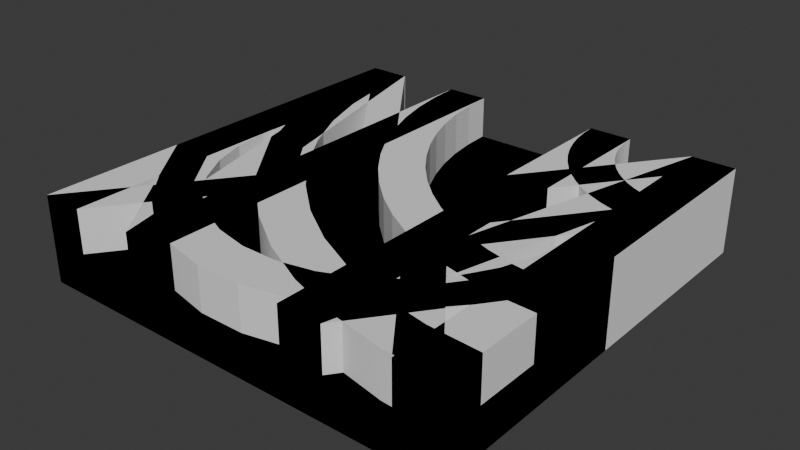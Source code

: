 # Source: TrackBlocks.blend  (saved by Blender 4.1.24; exported with 4.5.12 LTS)
import bpy
from mathutils import Matrix  # noqa: F401  (used for matrix-valued properties, if any)

bpy.ops.wm.read_factory_settings(use_empty=True)
scene = bpy.context.scene
scene.name = 'Scene'

# ---- collections
col_collection = bpy.data.collections.new('Collection'); scene.collection.children.link(col_collection)

# ---- node groups
ng_smooth_by_angle = bpy.data.node_groups.new('Smooth by Angle', 'GeometryNodeTree')
_s = ng_smooth_by_angle.interface.new_socket(name='Mesh', in_out='OUTPUT', socket_type='NodeSocketGeometry')
_s = ng_smooth_by_angle.interface.new_socket(name='Mesh', in_out='INPUT', socket_type='NodeSocketGeometry')
_s = ng_smooth_by_angle.interface.new_socket(name='Angle', in_out='INPUT', socket_type='NodeSocketFloat')
_s.subtype = 'ANGLE'
_s.default_value = 0.5236
_s.min_value = 0.0
_s.max_value = 3.142
_s.description = 'Maximum face angle for smooth edges'
_s = ng_smooth_by_angle.interface.new_socket(name='Ignore Sharpness', in_out='INPUT', socket_type='NodeSocketBool')
_s.force_non_field = True
ng_smooth_by_angle.is_modifier = True
_N = ng_smooth_by_angle.nodes; _L = ng_smooth_by_angle.links
n0 = _N.new('GeometryNodeSetShadeSmooth'); n0.name = 'Set Shade Smooth'; n0.location = (120, -80)
n0.domain = 'EDGE'
n1 = _N.new('GeometryNodeSetShadeSmooth'); n1.name = 'Set Shade Smooth.001'; n1.location = (300, -80)
n2 = _N.new('NodeGroupOutput'); n2.name = 'Group Output'; n2.location = (480, -80)
n3 = _N.new('GeometryNodeInputMeshEdgeAngle'); n3.name = 'Edge Angle'; n3.location = (-440, -240)
n4 = _N.new('NodeGroupInput'); n4.name = 'Group Input'; n4.location = (-80, -80)
n5 = _N.new('GeometryNodeInputEdgeSmooth'); n5.name = 'Is Edge Smooth'; n5.location = (-260, -120)
n6 = _N.new('GeometryNodeInputShadeSmooth'); n6.name = 'Is Shade Smooth'; n6.location = (-440, -397)
n7 = _N.new('FunctionNodeCompare'); n7.name = 'Compare'; n7.location = (-260, -260)
n7.operation = 'LESS_EQUAL'
n7.inputs[6].default_value = (0.0, 0.0, 0.0, 0.0)
n7.inputs[7].default_value = (0.0, 0.0, 0.0, 0.0)
n8 = _N.new('FunctionNodeBooleanMath'); n8.name = 'Boolean Math.001'; n8.location = (-80, -260)
n9 = _N.new('NodeGroupInput'); n9.name = 'Group Input.001'; n9.location = (-440, -329)
n10 = _N.new('NodeGroupInput'); n10.name = 'Group Input.002'; n10.location = (-259, -189)
n11 = _N.new('FunctionNodeBooleanMath'); n11.name = 'Boolean Math'; n11.location = (-80, -149)
n11.operation = 'OR'
n12 = _N.new('FunctionNodeBooleanMath'); n12.name = 'Boolean Math.002'; n12.location = (-260, -380)
n12.operation = 'OR'
n13 = _N.new('NodeGroupInput'); n13.name = 'Group Input.003'; n13.location = (-440, -460)
_L.new(n3.outputs[0], n7.inputs[0])
_L.new(n1.outputs[0], n2.inputs[0])
_L.new(n9.outputs[1], n7.inputs[1])
_L.new(n7.outputs[0], n8.inputs[0])
_L.new(n4.outputs[0], n0.inputs[0])
_L.new(n0.outputs[0], n1.inputs[0])
_L.new(n8.outputs[0], n0.inputs[2])
_L.new(n10.outputs[2], n11.inputs[1])
_L.new(n5.outputs[0], n11.inputs[0])
_L.new(n11.outputs[0], n0.inputs[1])
_L.new(n13.outputs[2], n12.inputs[1])
_L.new(n6.outputs[0], n12.inputs[0])
_L.new(n12.outputs[0], n8.inputs[1])
n2.is_active_output = True

# ---- world
world_world = bpy.data.worlds.new('World'); scene.world = world_world
world_world.use_nodes = True; world_world.node_tree.nodes.clear()
_N = world_world.node_tree.nodes; _L = world_world.node_tree.links
n0 = _N.new('ShaderNodeOutputWorld'); n0.name = 'World Output'; n0.location = (300, 300)
n1 = _N.new('ShaderNodeBackground'); n1.name = 'Background'; n1.location = (10, 300)
n1.inputs[0].default_value = (0.05088, 0.05088, 0.05088, 1.0)
_L.new(n1.outputs[0], n0.inputs[0])
n0.is_active_output = True
world_world.color = (0.05088, 0.05088, 0.05088)
world_world.use_sun_shadow = False
world_world.sun_shadow_jitter_overblur = 0.0

# ---- meshes
me_cube_001 = bpy.data.meshes.new('Cube.001')
me_cube_001.from_pydata([(1.0, -0.8, 0.1), (1.0, 0.8, -0.1), (1.0, -1.0, -0.1), (0.7389, -0.9829, -0.1), (0.9739, 0.8017, 0.1), (0.7651, -0.7846, 0.1), (0.4824, -0.9319, -0.1), (0.9482, 0.8068, 0.1), (0.5341, -0.7387, 0.1), (1.0, 1.0, -0.1), (0.9235, 0.8152, 0.1), (0.2346, -0.8478, -0.1), (0.3112, -0.663, 0.1), (0.9, 0.8268, 0.1), (-3.204e-07, -0.7321, -0.1), (0.1, -0.5588, 0.1), (-0.2175, -0.5867, -0.1), (0.8782, 0.8413, 0.1), (-0.09577, -0.428, 0.1), (-0.4142, -0.4142, -0.1), (0.8586, 0.8586, 0.1), (-0.2728, -0.2728, 0.1), (-0.2728, -0.2728, -0.1), (0.8413, 0.8782, 0.1), (-0.5867, -0.2175, -0.1), (-0.428, -0.09577, 0.1), (0.8268, 0.9, 0.1), (-0.7321, -5.96e-08, -0.1), (-0.5588, 0.1, 0.1), (-0.8478, 0.2346, -0.1), (0.8152, 0.9235, 0.1), (-0.663, 0.3112, 0.1), (-0.9319, 0.4824, -0.1), (0.8068, 0.9482, 0.1), (-0.7387, 0.5341, 0.1), (-0.9829, 0.7389, -0.1), (0.8017, 0.9739, 0.1), (-0.7846, 0.7651, 0.1), (-1.0, 1.0, -0.1), (0.8, 1.0, 0.1), (-0.8, 1.0, 0.1), (1.0, 0.8, 0.1), (0.8, 1.0, -0.1), (1.0, -1.0, 0.3), (1.0, -0.8, 0.3), (0.4824, -0.9319, 0.3), (0.2346, -0.8478, 0.3), (0.5341, -0.7387, 0.3), (0.7651, -0.7846, 0.3), (0.9739, 0.8017, 0.3), (0.9482, 0.8068, 0.3), (0.9235, 0.8152, 0.3), (0.3112, -0.663, 0.3), (1.0, 0.8, 0.3), (1.0, 1.0, 0.3), (0.1, -0.5588, 0.3), (0.9, 0.8268, 0.3), (-0.09577, -0.428, 0.3), (0.8782, 0.8413, 0.3), (0.8586, 0.8586, 0.3), (-0.2728, -0.2728, 0.3), (-0.428, -0.09577, 0.3), (0.8413, 0.8782, 0.3), (0.8268, 0.9, 0.3), (0.8152, 0.9235, 0.3), (-0.5588, 0.1, 0.3), (-0.663, 0.3112, 0.3), (-0.7387, 0.5341, 0.3), (0.8068, 0.9482, 0.3), (0.8017, 0.9739, 0.3), (-0.7846, 0.7651, 0.3), (-1.0, 1.0, 0.3), (-0.8, 1.0, 0.3), (-0.9829, 0.7389, 0.3), (0.8, 1.0, 0.3), (0.7389, -0.9829, 0.3), (-3.204e-07, -0.7321, 0.3), (-0.2175, -0.5867, 0.3), (-0.4142, -0.4142, 0.3), (-0.5867, -0.2175, 0.3), (-0.7321, -5.96e-08, 0.3), (-0.8478, 0.2346, 0.3), (-0.9319, 0.4824, 0.3)], [], [(35, 73, 71, 38), (0, 44, 43, 2, 1, 9, 54, 53, 41), (11, 6, 45, 46), (39, 74, 54, 9, 42, 38, 71, 72, 40), (42, 9, 1), (3, 6, 1), (11, 14, 1), (14, 16, 1), (11, 1, 6), (16, 19, 22, 1), (24, 42, 22, 19), (24, 27, 42), (1, 22, 42), (27, 29, 42), (29, 32, 42), (32, 35, 42), (35, 38, 42), (23, 26, 28), (12, 8, 7), (8, 5, 4), (5, 0, 41), (5, 41, 4), (15, 12, 10), (8, 4, 7), (21, 18, 17), (18, 15, 13), (28, 25, 23), (25, 21, 20), (34, 31, 30), (31, 28, 26), (40, 37, 36), (37, 34, 33), (36, 39, 40), (33, 36, 37), (25, 20, 23), (21, 17, 20), (18, 13, 17), (15, 10, 13), (12, 7, 10), (30, 33, 34), (26, 30, 31), (36, 33, 68, 69), (17, 13, 56, 58), (7, 4, 49, 50), (34, 37, 70, 67), (15, 18, 57, 55), (4, 41, 53, 49), (30, 26, 63, 64), (5, 8, 47, 48), (19, 78, 79, 24), (32, 82, 73, 35), (3, 75, 45, 6), (11, 46, 76, 14), (16, 77, 78, 19), (14, 76, 77, 16), (24, 79, 80, 27), (27, 80, 81, 29), (29, 81, 82, 32), (2, 3, 1), (3, 2, 43, 75), (13, 10, 51, 56), (0, 5, 48, 44), (23, 20, 59, 62), (33, 30, 64, 68), (12, 15, 55, 52), (21, 25, 61, 60), (31, 34, 67, 66), (37, 40, 72, 70), (69, 54, 74), (69, 68, 54), (68, 64, 54), (64, 63, 54), (63, 62, 54), (62, 59, 54), (59, 58, 54), (58, 56, 54), (56, 51, 54), (51, 50, 54), (50, 49, 54), (53, 54, 49), (70, 73, 82, 67), (67, 82, 81, 66), (66, 81, 80, 65), (72, 71, 73, 70), (44, 48, 75, 43), (47, 45, 75, 48), (45, 47, 52, 46), (55, 76, 46, 52), (57, 77, 76, 55), (60, 78, 77, 57), (61, 79, 78, 60), (65, 80, 79, 61), (25, 28, 65, 61), (26, 23, 62, 63), (20, 17, 58, 59), (10, 7, 50, 51), (39, 36, 69, 74), (28, 31, 66, 65), (18, 21, 60, 57), (8, 12, 52, 47)])
me_cube_001.polygons.foreach_set('use_smooth', [True] * 100)
_uv = me_cube_001.uv_layers.new(name='UVMap')
_uv.uv.foreach_set('vector', [0.0, 0.0, 0.0, 0.0, 0.625, 0.75, 0.375, 0.75, 0.0, 0.0, 0.0, 0.0, 0.625, 0.75, 0.375, 0.75, 0.0, 0.0, 0.0, 0.0, 0.0, 0.0, 0.0, 0.0, 0.0, 0.0, 0.0, 0.0, 0.0, 0.0, 0.0, 0.0, 0.0, 0.0, 0.0, 0.0, 0.0, 0.0, 0.0, 0.0, 0.0, 0.0, 0.0, 0.0, 0.375, 0.75, 0.625, 0.75, 0.625, 0.75, 0.625, 0.75, 0.0, 0.0, 0.0, 0.0, 0.0, 0.0, 0.0, 0.0, 0.0, 0.0, 0.0, 0.0, 0.0, 0.0, 0.0, 0.0, 0.0, 0.0, 0.0, 0.0, 0.0, 0.0, 0.0, 0.0, 0.0, 0.0, 0.0, 0.0, 0.0, 0.0, 0.0, 0.0, 0.0, 0.0, 0.0, 0.0, 0.0, 0.0, 0.0, 0.0, 0.0, 0.0, 0.0, 0.0, 0.0, 0.0, 0.0, 0.0, 0.0, 0.0, 0.0, 0.0, 0.0, 0.0, 0.0, 0.0, 0.0, 0.0, 0.0, 0.0, 0.0, 0.0, 0.0, 0.0, 0.0, 0.0, 0.0, 0.0, 0.0, 0.0, 0.0, 0.0, 0.0, 0.0, 0.0, 0.0, 0.0, 0.0, 0.375, 0.75, 0.0, 0.0, 0.0, 0.0, 0.0, 0.0, 0.0, 0.0, 0.0, 0.0, 0.0, 0.0, 0.0, 0.0, 0.0, 0.0, 0.0, 0.0, 0.0, 0.0, 0.0, 0.0, 0.0, 0.0, 0.0, 0.0, 0.0, 0.0, 0.0, 0.0, 0.0, 0.0, 0.0, 0.0, 0.0, 0.0, 0.0, 0.0, 0.0, 0.0, 0.0, 0.0, 0.0, 0.0, 0.0, 0.0, 0.0, 0.0, 0.0, 0.0, 0.0, 0.0, 0.0, 0.0, 0.0, 0.0, 0.0, 0.0, 0.0, 0.0, 0.0, 0.0, 0.0, 0.0, 0.0, 0.0, 0.0, 0.0, 0.0, 0.0, 0.0, 0.0, 0.0, 0.0, 0.0, 0.0, 0.0, 0.0, 0.0, 0.0, 0.625, 0.75, 0.0, 0.0, 0.0, 0.0, 0.0, 0.0, 0.0, 0.0, 0.0, 0.0, 0.0, 0.0, 0.0, 0.0, 0.625, 0.75, 0.0, 0.0, 0.0, 0.0, 0.0, 0.0, 0.0, 0.0, 0.0, 0.0, 0.0, 0.0, 0.0, 0.0, 0.0, 0.0, 0.0, 0.0, 0.0, 0.0, 0.0, 0.0, 0.0, 0.0, 0.0, 0.0, 0.0, 0.0, 0.0, 0.0, 0.0, 0.0, 0.0, 0.0, 0.0, 0.0, 0.0, 0.0, 0.0, 0.0, 0.0, 0.0, 0.0, 0.0, 0.0, 0.0, 0.0, 0.0, 0.0, 0.0, 0.0, 0.0, 0.0, 0.0, 0.0, 0.0, 0.0, 0.0, 0.0, 0.0, 0.0, 0.0, 0.0, 0.0, 0.0, 0.0, 0.0, 0.0, 0.0, 0.0, 0.0, 0.0, 0.0, 0.0, 0.0, 0.0, 0.0, 0.0, 0.0, 0.0, 0.0, 0.0, 0.0, 0.0, 0.0, 0.0, 0.0, 0.0, 0.0, 0.0, 0.0, 0.0, 0.0, 0.0, 0.0, 0.0, 0.0, 0.0, 0.0, 0.0, 0.0, 0.0, 0.0, 0.0, 0.0, 0.0, 0.0, 0.0, 0.0, 0.0, 0.0, 0.0, 0.0, 0.0, 0.0, 0.0, 0.0, 0.0, 0.0, 0.0, 0.0, 0.0, 0.0, 0.0, 0.0, 0.0, 0.0, 0.0, 0.0, 0.0, 0.0, 0.0, 0.0, 0.0, 0.0, 0.0, 0.0, 0.0, 0.0, 0.0, 0.0, 0.0, 0.0, 0.0, 0.0, 0.0, 0.0, 0.0, 0.0, 0.0, 0.0, 0.0, 0.0, 0.0, 0.0, 0.0, 0.0, 0.0, 0.0, 0.0, 0.0, 0.0, 0.0, 0.0, 0.0, 0.0, 0.0, 0.0, 0.0, 0.0, 0.0, 0.0, 0.0, 0.0, 0.0, 0.0, 0.0, 0.0, 0.0, 0.0, 0.0, 0.0, 0.0, 0.0, 0.375, 0.75, 0.0, 0.0, 0.0, 0.0, 0.0, 0.0, 0.375, 0.75, 0.625, 0.75, 0.0, 0.0, 0.0, 0.0, 0.0, 0.0, 0.0, 0.0, 0.0, 0.0, 0.0, 0.0, 0.0, 0.0, 0.0, 0.0, 0.0, 0.0, 0.0, 0.0, 0.0, 0.0, 0.0, 0.0, 0.0, 0.0, 0.0, 0.0, 0.0, 0.0, 0.0, 0.0, 0.0, 0.0, 0.0, 0.0, 0.0, 0.0, 0.0, 0.0, 0.0, 0.0, 0.0, 0.0, 0.0, 0.0, 0.0, 0.0, 0.0, 0.0, 0.0, 0.0, 0.0, 0.0, 0.0, 0.0, 0.0, 0.0, 0.0, 0.0, 0.625, 0.75, 0.625, 0.75, 0.0, 0.0, 0.0, 0.0, 0.0, 0.0, 0.0, 0.0, 0.0, 0.0, 0.0, 0.0, 0.0, 0.0, 0.0, 0.0, 0.0, 0.0, 0.0, 0.0, 0.0, 0.0, 0.0, 0.0, 0.0, 0.0, 0.0, 0.0, 0.0, 0.0, 0.0, 0.0, 0.0, 0.0, 0.0, 0.0, 0.0, 0.0, 0.0, 0.0, 0.0, 0.0, 0.0, 0.0, 0.0, 0.0, 0.0, 0.0, 0.0, 0.0, 0.0, 0.0, 0.0, 0.0, 0.0, 0.0, 0.0, 0.0, 0.0, 0.0, 0.0, 0.0, 0.0, 0.0, 0.0, 0.0, 0.0, 0.0, 0.0, 0.0, 0.0, 0.0, 0.0, 0.0, 0.0, 0.0, 0.0, 0.0, 0.0, 0.0, 0.0, 0.0, 0.0, 0.0, 0.0, 0.0, 0.0, 0.0, 0.0, 0.0, 0.0, 0.0, 0.0, 0.0, 0.0, 0.0, 0.0, 0.0, 0.625, 0.75, 0.625, 0.75, 0.0, 0.0, 0.0, 0.0, 0.0, 0.0, 0.0, 0.0, 0.0, 0.0, 0.625, 0.75, 0.0, 0.0, 0.0, 0.0, 0.0, 0.0, 0.0, 0.0, 0.0, 0.0, 0.0, 0.0, 0.0, 0.0, 0.0, 0.0, 0.0, 0.0, 0.0, 0.0, 0.0, 0.0, 0.0, 0.0, 0.0, 0.0, 0.0, 0.0, 0.0, 0.0, 0.0, 0.0, 0.0, 0.0, 0.0, 0.0, 0.0, 0.0, 0.0, 0.0, 0.0, 0.0, 0.0, 0.0, 0.0, 0.0, 0.0, 0.0, 0.0, 0.0, 0.0, 0.0, 0.0, 0.0, 0.0, 0.0, 0.0, 0.0, 0.0, 0.0, 0.0, 0.0, 0.0, 0.0, 0.0, 0.0, 0.0, 0.0, 0.0, 0.0, 0.0, 0.0, 0.0, 0.0, 0.0, 0.0, 0.0, 0.0, 0.0, 0.0, 0.0, 0.0, 0.0, 0.0, 0.0, 0.0, 0.0, 0.0, 0.0, 0.0, 0.0, 0.0, 0.0, 0.0, 0.0, 0.0, 0.0, 0.0, 0.0, 0.0, 0.0, 0.0, 0.0, 0.0, 0.0, 0.0, 0.0, 0.0, 0.0, 0.0, 0.0, 0.0, 0.0, 0.0, 0.0, 0.0, 0.0, 0.0, 0.0, 0.0])
me_cube_001.update()
me_cube = bpy.data.meshes.new('Cube')
me_cube.from_pydata([(1.0, 1.0, 0.0), (1.0, -1.0, 0.0), (-1.0, 1.0, 0.0), (-1.0, -1.0, 0.0), (0.8, -1.0, 0.2), (0.8, 1.0, 0.2), (-0.802, -1.0, 0.2), (-0.802, 1.0, 0.2), (1.0, 1.0, 0.4), (1.0, -1.0, 0.4), (-0.802, -1.0, 0.4), (-1.0, -1.0, 0.4), (0.8, 1.0, 0.4), (-1.0, 1.0, 0.4), (0.8, -1.0, 0.4), (-0.802, 1.0, 0.4)], [], [(3, 11, 13, 2), (2, 0, 1, 3), (1, 9, 14, 4, 6, 10, 11, 3), (5, 4, 14, 12), (5, 7, 6, 4), (5, 12, 8, 0, 2, 13, 15, 7), (15, 13, 11, 10), (8, 12, 14, 9), (6, 7, 15, 10), (0, 8, 9, 1)])
_uv = me_cube.uv_layers.new(name='UVMap')
_uv.uv.foreach_set('vector', [0.375, 0.5, 0.625, 0.5, 0.625, 0.75, 0.375, 0.75, 0.125, 0.5, 0.375, 0.5, 0.375, 0.75, 0.125, 0.75, 0.375, 0.0, 0.625, 0.0, 0.625, 0.025, 0.625, 0.025, 0.625, 0.2253, 0.625, 0.2253, 0.625, 0.25, 0.375, 0.25, 0.65, 0.5, 0.65, 0.75, 0.65, 0.75, 0.65, 0.5, 0.65, 0.5, 0.8503, 0.5, 0.8503, 0.75, 0.65, 0.75, 0.625, 0.475, 0.625, 0.475, 0.625, 0.5, 0.375, 0.5, 0.375, 0.25, 0.625, 0.25, 0.625, 0.2747, 0.625, 0.2747, 0.8503, 0.5, 0.875, 0.5, 0.875, 0.75, 0.8503, 0.75, 0.625, 0.5, 0.65, 0.5, 0.65, 0.75, 0.625, 0.75, 0.8503, 0.75, 0.8503, 0.5, 0.8503, 0.5, 0.8503, 0.75, 0.375, 0.75, 0.625, 0.75, 0.625, 1.0, 0.375, 1.0])
me_cube.use_mirror_vertex_groups = False
me_cube.update()
me_cylinder_001 = bpy.data.meshes.new('Cylinder.001')
me_cylinder_001.from_pydata([(0.0, 1.0, 0.0), (0.0, 0.8, 0.2), (0.0, 1.0, 0.4), (0.0, 0.8, 0.4), (0.2079, 0.9781, 0.0), (0.1663, 0.7825, 0.2), (0.2079, 0.9781, 0.4), (0.1663, 0.7825, 0.4), (0.4067, 0.9135, 0.0), (0.3254, 0.7308, 0.2), (0.4067, 0.9135, 0.4), (0.3254, 0.7308, 0.4), (0.5878, 0.809, 0.0), (0.4702, 0.6472, 0.2), (0.5878, 0.809, 0.4), (0.4702, 0.6472, 0.4), (0.7431, 0.6691, 0.0), (0.5945, 0.5353, 0.2), (0.7431, 0.6691, 0.4), (0.5945, 0.5353, 0.4), (0.866, 0.5, 0.0), (0.6928, 0.4, 0.2), (0.866, 0.5, 0.4), (0.6928, 0.4, 0.4), (0.9511, 0.309, 0.0), (0.7608, 0.2472, 0.2), (0.9511, 0.309, 0.4), (0.7608, 0.2472, 0.4), (0.9945, 0.1045, 0.0), (0.7956, 0.08362, 0.2), (0.9945, 0.1045, 0.4), (0.7956, 0.08362, 0.4), (0.9945, -0.1045, 0.0), (0.7956, -0.08362, 0.2), (0.9945, -0.1045, 0.4), (0.7956, -0.08362, 0.4), (0.9511, -0.309, 0.0), (0.7608, -0.2472, 0.2), (0.9511, -0.309, 0.4), (0.7608, -0.2472, 0.4), (0.866, -0.5, 0.0), (0.6928, -0.4, 0.2), (0.866, -0.5, 0.4), (0.6928, -0.4, 0.4), (0.7431, -0.6691, 0.0), (0.5945, -0.5353, 0.2), (0.7431, -0.6691, 0.4), (0.5945, -0.5353, 0.4), (0.5878, -0.809, 0.0), (0.4702, -0.6472, 0.2), (0.5878, -0.809, 0.4), (0.4702, -0.6472, 0.4), (0.4067, -0.9135, 0.0), (0.3254, -0.7308, 0.2), (0.4067, -0.9135, 0.4), (0.3254, -0.7308, 0.4), (0.2079, -0.9781, 0.0), (0.1663, -0.7825, 0.2), (0.2079, -0.9781, 0.4), (0.1663, -0.7825, 0.4), (-8.941e-08, -1.0, 0.0), (-1.49e-08, -0.8, 0.2), (-8.941e-08, -1.0, 0.4), (-1.49e-08, -0.8, 0.4), (-1.0, 0.8, 0.0), (-1.0, 0.8, 0.2), (-1.0, 1.0, 0.0), (-1.0, 0.8, 0.4), (-1.0, 1.0, 0.4), (-1.0, -0.8, 0.0), (-1.0, 0.0, 0.0), (-1.0, 0.0, 0.2), (-1.0, -0.8, 0.2), (-1.0, -1.0, 0.0), (-1.0, -0.8, 0.4), (-1.0, -1.0, 0.4), (-0.1478, -0.1347, 0.2), (-0.08915, -0.179, 0.2), (0.05473, -0.1924, 0.2), (0.1205, -0.1596, 0.2), (0.17, -0.1053, 0.2), (0.17, 0.1053, 0.2), (-0.1478, 0.1347, 0.2), (-0.1865, 0.07225, 0.2), (-0.1865, -0.07225, 0.2), (-0.2, 5.589e-09, 0.2), (-0.01845, -0.1991, 0.2), (0.1966, -0.03675, 0.2), (0.1966, 0.03675, 0.2), (0.1205, 0.1596, 0.2), (0.05473, 0.1924, 0.2), (-0.01845, 0.1991, 0.2), (-0.08915, 0.179, 0.2), (-0.1865, -0.07225, 0.0), (-0.2, 5.589e-09, 0.0), (-0.1478, -0.1347, 0.0), (-0.08915, -0.179, 0.0), (-0.01845, -0.1991, 0.0), (0.05473, -0.1924, 0.0), (0.1205, -0.1596, 0.0), (0.17, -0.1053, 0.0), (0.1966, -0.03675, 0.0), (0.1966, 0.03675, 0.0), (0.17, 0.1053, 0.0), (0.1205, 0.1596, 0.0), (0.05473, 0.1924, 0.0), (-0.01845, 0.1991, 0.0), (-0.08915, 0.179, 0.0), (-0.1478, 0.1347, 0.0), (-0.1865, 0.07225, 0.0)], [], [(63, 74, 75, 62), (5, 9, 11, 7), (4, 6, 10, 8), (3, 7, 6, 2), (1, 5, 7, 3), (12, 14, 18, 16), (10, 14, 12, 8), (7, 11, 10, 6), (15, 19, 18, 14), (16, 18, 22, 20), (9, 13, 15, 11), (11, 15, 14, 10), (20, 22, 26, 24), (13, 17, 19, 15), (21, 25, 27, 23), (19, 23, 22, 18), (17, 21, 23, 19), (28, 30, 34, 32), (27, 31, 30, 26), (26, 30, 28, 24), (23, 27, 26, 22), (31, 35, 34, 30), (38, 42, 40, 36), (25, 29, 31, 27), (33, 37, 39, 35), (29, 33, 35, 31), (37, 41, 43, 39), (32, 34, 38, 36), (40, 42, 46, 44), (35, 39, 38, 34), (43, 47, 46, 42), (44, 46, 50, 48), (39, 43, 42, 38), (48, 50, 54, 52), (41, 45, 47, 43), (49, 53, 55, 51), (47, 51, 50, 46), (45, 49, 51, 47), (56, 58, 62, 60), (54, 58, 56, 52), (51, 55, 54, 50), (59, 63, 62, 58), (66, 64, 65, 67, 68), (53, 57, 59, 55), (55, 59, 58, 54), (57, 61, 63, 59), (72, 69, 73, 75, 74), (70, 71, 65, 64), (60, 62, 75, 73), (70, 69, 72, 71), (2, 68, 67, 3), (61, 72, 74, 63), (3, 67, 65, 1), (0, 66, 68, 2), (1, 65, 92), (83, 65, 71), (84, 85, 71), (76, 84, 72), (80, 45, 41), (13, 89, 17), (78, 86, 53), (78, 49, 79), (86, 61, 57), (79, 49, 45), (87, 80, 37), (88, 87, 33), (88, 29, 25), (81, 25, 21), (17, 81, 21), (91, 13, 9), (91, 9, 5), (92, 5, 1), (82, 65, 83), (83, 71, 85), (84, 71, 72), (76, 72, 77), (77, 61, 86), (86, 57, 53), (78, 53, 49), (79, 45, 80), (80, 41, 37), (87, 37, 33), (88, 33, 29), (88, 25, 81), (89, 81, 17), (90, 89, 13), (90, 13, 91), (91, 5, 92), (77, 72, 61), (92, 65, 82), (87, 101, 100, 80), (83, 109, 108, 82), (84, 93, 94, 85), (88, 102, 101, 87), (76, 95, 93, 84), (85, 94, 109, 83), (81, 103, 102, 88), (77, 96, 95, 76), (89, 104, 103, 81), (86, 97, 96, 77), (90, 105, 104, 89), (78, 98, 97, 86), (91, 106, 105, 90), (79, 99, 98, 78), (92, 107, 106, 91), (80, 100, 99, 79), (82, 108, 107, 92), (108, 109, 64), (108, 66, 0), (107, 108, 0), (106, 107, 4), (105, 106, 8), (104, 105, 12), (104, 16, 20), (103, 104, 20), (102, 103, 24), (0, 2, 6, 4), (101, 32, 36), (100, 36, 40), (100, 40, 44), (101, 24, 28), (48, 100, 44), (97, 52, 56), (96, 56, 60), (52, 99, 48), (95, 73, 69), (93, 69, 70), (109, 94, 70), (108, 64, 66), (107, 0, 4), (106, 4, 8), (105, 8, 12), (104, 12, 16), (103, 20, 24), (102, 24, 101), (101, 28, 32), (101, 36, 100), (99, 100, 48), (98, 99, 52), (98, 52, 97), (97, 56, 96), (73, 95, 60), (95, 69, 93), (93, 70, 94), (109, 70, 64), (60, 95, 96)])
_uv = me_cylinder_001.uv_layers.new(name='UVMap')
_uv.uv.foreach_set('vector', [0.25, 0.05, 5.205e-08, 0.05, 2.98e-08, -2.98e-08, 0.25, 7.947e-09, 0.9, 0.7916, 0.9, 0.8317, 0.85, 0.8317, 0.85, 0.7916, 0.7, 0.6318, 0.6, 0.6318, 0.6, 0.5825, 0.7, 0.5825, 0.25, 0.45, 0.2916, 0.4456, 0.302, 0.4945, 0.25, 0.5, 0.9, 0.7499, 0.9, 0.7916, 0.85, 0.7916, 0.85, 0.7499, 0.7, 0.5379, 0.6, 0.5379, 0.6, 0.5, 0.7, 0.5, 0.6, 0.5825, 0.6, 0.5379, 0.7, 0.5379, 0.7, 0.5825, 0.2916, 0.4456, 0.3313, 0.4327, 0.3517, 0.4784, 0.302, 0.4945, 0.3676, 0.4118, 0.3986, 0.3838, 0.4358, 0.4173, 0.3969, 0.4523, 0.8, 0.8346, 0.7, 0.8346, 0.7, 0.7923, 0.8, 0.7923, 0.9, 0.8317, 0.9, 0.8684, 0.85, 0.8684, 0.85, 0.8317, 0.3313, 0.4327, 0.3676, 0.4118, 0.3969, 0.4523, 0.3517, 0.4784, 0.8, 0.7923, 0.7, 0.7923, 0.7, 0.7445, 0.8, 0.7445, 0.9, 0.8684, 0.9, 0.9002, 0.85, 0.9002, 0.85, 0.8684, 0.95, 0.5338, 0.95, 0.572, 0.9, 0.572, 0.9, 0.5338, 0.3986, 0.3838, 0.4232, 0.35, 0.4665, 0.375, 0.4358, 0.4173, 0.95, 0.5, 0.95, 0.5338, 0.9, 0.5338, 0.9, 0.5, 0.8, 0.6934, 0.7, 0.6934, 0.7, 0.6412, 0.8, 0.6412, 0.4402, 0.3118, 0.4489, 0.2709, 0.4986, 0.2761, 0.4878, 0.3273, 0.7, 0.7445, 0.7, 0.6934, 0.8, 0.6934, 0.8, 0.7445, 0.4232, 0.35, 0.4402, 0.3118, 0.4878, 0.3273, 0.4665, 0.375, 0.4489, 0.2709, 0.4489, 0.2291, 0.4986, 0.2239, 0.4986, 0.2761, 0.7, 0.59, 0.7, 0.5423, 0.8, 0.5423, 0.8, 0.59, 0.95, 0.572, 0.95, 0.6129, 0.9, 0.6129, 0.9, 0.572, 0.95, 0.6547, 0.95, 0.6956, 0.9, 0.6956, 0.9, 0.6547, 0.95, 0.6129, 0.95, 0.6547, 0.9, 0.6547, 0.9, 0.6129, 0.95, 0.6956, 0.95, 0.7338, 0.9, 0.7338, 0.9, 0.6956, 0.8, 0.6412, 0.7, 0.6412, 0.7, 0.59, 0.8, 0.59, 0.8, 0.5423, 0.7, 0.5423, 0.7, 0.5, 0.8, 0.5, 0.4489, 0.2291, 0.4402, 0.1882, 0.4878, 0.1727, 0.4986, 0.2239, 0.4232, 0.15, 0.3986, 0.1162, 0.4358, 0.08272, 0.4665, 0.125, 0.6, 0.9336, 0.5, 0.9336, 0.5, 0.8956, 0.6, 0.8956, 0.4402, 0.1882, 0.4232, 0.15, 0.4665, 0.125, 0.4878, 0.1727, 0.6, 0.8956, 0.5, 0.8956, 0.5, 0.851, 0.6, 0.851, 0.95, 0.7338, 0.95, 0.7677, 0.9, 0.7677, 0.9, 0.7338, 0.85, 0.5318, 0.85, 0.5685, 0.8, 0.5685, 0.8, 0.5318, 0.3986, 0.1162, 0.3676, 0.0882, 0.3969, 0.04775, 0.4358, 0.08272, 0.85, 0.5, 0.85, 0.5318, 0.8, 0.5318, 0.8, 0.5, 0.6, 0.8017, 0.5, 0.8017, 0.5, 0.7499, 0.6, 0.7499, 0.5, 0.851, 0.5, 0.8017, 0.6, 0.8017, 0.6, 0.851, 0.3676, 0.0882, 0.3313, 0.06729, 0.3517, 0.02161, 0.3969, 0.04775, 0.2916, 0.05437, 0.25, 0.05, 0.25, 7.947e-09, 0.302, 0.005463, 0.5, 0.5, 0.5, 0.55, 0.45, 0.55, 0.4, 0.55, 0.4, 0.5, 0.85, 0.5685, 0.85, 0.6086, 0.8, 0.6086, 0.8, 0.5685, 0.3313, 0.06729, 0.2916, 0.05437, 0.302, 0.005463, 0.3517, 0.02161, 0.85, 0.6086, 0.85, 0.6503, 0.8, 0.6503, 0.8, 0.6086, 0.45, 0.95, 0.5, 0.95, 0.5, 1.0, 0.4, 1.0, 0.4, 0.95, 0.5, 0.75, 0.45, 0.75, 0.45, 0.55, 0.5, 0.55, 0.6, 0.7499, 0.5, 0.7499, 0.5, 0.5, 0.6, 0.5, 0.5, 0.75, 0.5, 0.95, 0.45, 0.95, 0.45, 0.75, 0.25, 0.5, -1.589e-08, 0.5, -8.343e-09, 0.45, 0.25, 0.45, 0.85, 0.6503, 0.85, 0.9002, 0.8, 0.9002, 0.8, 0.6503, 0.85, 0.7499, 0.85, 0.5, 0.9, 0.5, 0.9, 0.7499, 0.7, 0.6836, 0.7, 0.9336, 0.6, 0.9336, 0.6, 0.6836, 0.4, 0.6989, 0.4, 0.9489, 0.2895, 0.7435, 0.2361, 0.7922, 0.4, 0.9489, 0.2, 0.9489, 0.1639, 0.7922, 0.2, 0.7989, 0.2, 0.9489, 0.1326, 0.7728, 0.1639, 0.7922, 2.866e-09, 0.9489, 0.1474, 0.6139, 0.06617, 0.5503, 0.1, 0.5257, 0.3618, 0.5813, 0.2798, 0.6386, 0.3338, 0.5503, 0.1038, 0.6715, 0.1004, 0.7081, 0.01729, 0.6176, 0.1038, 0.6715, 0.0382, 0.5813, 0.1202, 0.6386, 0.1004, 0.7081, 2.174e-08, 0.6989, 0.004371, 0.6573, 0.1202, 0.6386, 0.0382, 0.5813, 0.06617, 0.5503, 0.1816, 0.6006, 0.1474, 0.6139, 0.1382, 0.5087, 0.2184, 0.6006, 0.1816, 0.6006, 0.1791, 0.5, 0.2184, 0.6006, 0.2209, 0.5, 0.2618, 0.5087, 0.2526, 0.6139, 0.2618, 0.5087, 0.3, 0.5257, 0.3338, 0.5503, 0.2526, 0.6139, 0.3, 0.5257, 0.2996, 0.7081, 0.3618, 0.5813, 0.3827, 0.6176, 0.2996, 0.7081, 0.3827, 0.6176, 0.3956, 0.6573, 0.2895, 0.7435, 0.3956, 0.6573, 0.4, 0.6989, 0.2674, 0.7728, 0.4, 0.9489, 0.2361, 0.7922, 0.2361, 0.7922, 0.2, 0.9489, 0.2, 0.7989, 0.1639, 0.7922, 0.2, 0.9489, 2.866e-09, 0.9489, 0.1326, 0.7728, 2.866e-09, 0.9489, 0.1105, 0.7435, 0.1105, 0.7435, 2.174e-08, 0.6989, 0.1004, 0.7081, 0.1004, 0.7081, 0.004371, 0.6573, 0.01729, 0.6176, 0.1038, 0.6715, 0.01729, 0.6176, 0.0382, 0.5813, 0.1202, 0.6386, 0.06617, 0.5503, 0.1474, 0.6139, 0.1474, 0.6139, 0.1, 0.5257, 0.1382, 0.5087, 0.1816, 0.6006, 0.1382, 0.5087, 0.1791, 0.5, 0.2184, 0.6006, 0.1791, 0.5, 0.2209, 0.5, 0.2184, 0.6006, 0.2618, 0.5087, 0.2526, 0.6139, 0.2798, 0.6386, 0.2526, 0.6139, 0.3338, 0.5503, 0.2962, 0.6715, 0.2798, 0.6386, 0.3618, 0.5813, 0.2962, 0.6715, 0.3618, 0.5813, 0.2996, 0.7081, 0.2996, 0.7081, 0.3956, 0.6573, 0.2895, 0.7435, 0.1105, 0.7435, 2.866e-09, 0.9489, 2.174e-08, 0.6989, 0.2895, 0.7435, 0.4, 0.9489, 0.2674, 0.7728, 0.9, 0.8658, 0.95, 0.8658, 0.95, 0.9001, 0.9, 0.9001, 0.7, 0.9381, 0.75, 0.9381, 0.75, 0.9693, 0.7, 0.9693, 0.7, 0.8658, 0.75, 0.8658, 0.75, 0.9019, 0.7, 0.9019, 0.9, 0.8291, 0.95, 0.8291, 0.95, 0.8658, 0.9, 0.8658, 0.7, 0.8346, 0.75, 0.8346, 0.75, 0.8658, 0.7, 0.8658, 0.7, 0.9019, 0.75, 0.9019, 0.75, 0.9381, 0.7, 0.9381, 0.9, 0.7948, 0.95, 0.7948, 0.95, 0.8291, 0.9, 0.8291, 0.75, 0.9396, 0.8, 0.9396, 0.8, 0.9684, 0.75, 0.9684, 0.9, 0.7677, 0.95, 0.7677, 0.95, 0.7948, 0.9, 0.7948, 0.75, 0.9045, 0.8, 0.9045, 0.8, 0.9396, 0.75, 0.9396, 0.95, 0.6005, 1.0, 0.6005, 1.0, 0.6338, 0.95, 0.6338, 0.75, 0.8679, 0.8, 0.8679, 0.8, 0.9045, 0.75, 0.9045, 0.95, 0.5638, 1.0, 0.5638, 1.0, 0.6005, 0.95, 0.6005, 0.75, 0.8346, 0.8, 0.8346, 0.8, 0.8679, 0.75, 0.8679, 0.95, 0.5288, 1.0, 0.5288, 1.0, 0.5638, 0.95, 0.5638, 0.9, 0.9001, 0.95, 0.9001, 0.95, 0.9273, 0.9, 0.9273, 0.95, 0.5, 1.0, 0.5, 1.0, 0.5288, 0.95, 0.5288, 0.8212, 0.3174, 0.8405, 0.2861, 0.9973, 0.45, 0.8212, 0.3174, 0.9973, 0.5, 0.7473, 0.5, 0.7918, 0.3395, 0.8212, 0.3174, 0.7473, 0.5, 0.7565, 0.3496, 0.7918, 0.3395, 0.6953, 0.4945, 0.7199, 0.3462, 0.7565, 0.3496, 0.6456, 0.4784, 0.687, 0.3298, 0.7199, 0.3462, 0.6003, 0.4523, 0.687, 0.3298, 0.5615, 0.4173, 0.5308, 0.375, 0.6622, 0.3026, 0.687, 0.3298, 0.5308, 0.375, 0.649, 0.2684, 0.6622, 0.3026, 0.5095, 0.3273, 0.7, 0.6836, 0.6, 0.6836, 0.6, 0.6318, 0.7, 0.6318, 0.649, 0.2316, 0.4986, 0.2239, 0.5095, 0.1727, 0.6622, 0.1974, 0.5095, 0.1727, 0.5308, 0.125, 0.6622, 0.1974, 0.5308, 0.125, 0.5615, 0.08272, 0.649, 0.2316, 0.5095, 0.3273, 0.4986, 0.2761, 0.6003, 0.04775, 0.6622, 0.1974, 0.5615, 0.08272, 0.7565, 0.1504, 0.6456, 0.02161, 0.6953, 0.005463, 0.7918, 0.1605, 0.6953, 0.005463, 0.7473, -1.474e-08, 0.6456, 0.02161, 0.687, 0.1702, 0.6003, 0.04775, 0.8212, 0.1826, 0.9973, -2.964e-08, 0.9973, 0.05, 0.8405, 0.2139, 0.9973, 0.05, 0.9973, 0.25, 0.8405, 0.2861, 0.8473, 0.25, 0.9973, 0.25, 0.8212, 0.3174, 0.9973, 0.45, 0.9973, 0.5, 0.7918, 0.3395, 0.7473, 0.5, 0.6953, 0.4945, 0.7565, 0.3496, 0.6953, 0.4945, 0.6456, 0.4784, 0.7199, 0.3462, 0.6456, 0.4784, 0.6003, 0.4523, 0.687, 0.3298, 0.6003, 0.4523, 0.5615, 0.4173, 0.6622, 0.3026, 0.5308, 0.375, 0.5095, 0.3273, 0.649, 0.2684, 0.5095, 0.3273, 0.649, 0.2316, 0.649, 0.2316, 0.4986, 0.2761, 0.4986, 0.2239, 0.649, 0.2316, 0.5095, 0.1727, 0.6622, 0.1974, 0.687, 0.1702, 0.6622, 0.1974, 0.6003, 0.04775, 0.7199, 0.1538, 0.687, 0.1702, 0.6456, 0.02161, 0.7199, 0.1538, 0.6456, 0.02161, 0.7565, 0.1504, 0.7565, 0.1504, 0.6953, 0.005463, 0.7918, 0.1605, 0.9973, -2.964e-08, 0.8212, 0.1826, 0.7473, -1.474e-08, 0.8212, 0.1826, 0.9973, 0.05, 0.8405, 0.2139, 0.8405, 0.2139, 0.9973, 0.25, 0.8473, 0.25, 0.8405, 0.2861, 0.9973, 0.25, 0.9973, 0.45, 0.7473, -1.474e-08, 0.8212, 0.1826, 0.7918, 0.1605])
me_cylinder_001.update()
me_cube_003 = bpy.data.meshes.new('Cube.003')
me_cube_003.from_pydata([(1.0, 1.0, 0.0), (1.0, -1.0, 0.0), (-1.0, 1.0, 0.0), (-1.0, -1.0, 0.0), (0.8, -1.0, 0.2), (0.8, 1.0, 0.2), (-0.802, -1.0, 0.2), (-0.802, 1.0, 0.2), (1.0, 1.0, 0.4), (1.0, -1.0, 0.4), (-0.802, -1.0, 0.4), (-1.0, -1.0, 0.4), (0.8, 1.0, 0.4), (-1.0, 1.0, 0.4), (0.8, -1.0, 0.4), (-0.802, 1.0, 0.4), (-0.5, 0.3333, 0.0), (-0.5, -0.3333, 0.0), (0.5, -0.3333, 0.0), (0.5, 0.3333, 0.0), (0.3, 0.3333, 0.2), (0.3, -0.3333, 0.2), (-0.302, 0.3333, 0.2), (-0.302, -0.3333, 0.2), (0.5, 0.3333, 0.4), (0.5, -0.3333, 0.4), (-0.5, -0.3333, 0.4), (-0.5, 0.3333, 0.4), (0.3, 0.3333, 0.4), (0.3, -0.3333, 0.4), (-0.302, 0.3333, 0.4), (-0.302, -0.3333, 0.4)], [], [(16, 27, 13, 2), (17, 18, 1, 3), (1, 9, 14, 4, 6, 10, 11, 3), (21, 4, 14, 29), (21, 23, 6, 4), (5, 12, 8, 0, 2, 13, 15, 7), (31, 26, 11, 10), (25, 29, 14, 9), (22, 7, 15, 30), (18, 25, 9, 1), (0, 8, 24, 19), (19, 24, 25, 18), (6, 23, 31, 10), (23, 22, 30, 31), (8, 12, 28, 24), (24, 28, 29, 25), (15, 13, 27, 30), (30, 27, 26, 31), (5, 7, 22, 20), (20, 22, 23, 21), (5, 20, 28, 12), (20, 21, 29, 28), (2, 0, 19, 16), (16, 19, 18, 17), (3, 11, 26, 17), (17, 26, 27, 16)])
_uv = me_cube_003.uv_layers.new(name='UVMap')
_uv.uv.foreach_set('vector', [0.375, 0.6667, 0.625, 0.6667, 0.625, 0.75, 0.375, 0.75, 0.125, 0.6667, 0.375, 0.6667, 0.375, 0.75, 0.125, 0.75, 0.375, 0.0, 0.625, 0.0, 0.625, 0.025, 0.625, 0.025, 0.625, 0.2253, 0.625, 0.2253, 0.625, 0.25, 0.375, 0.25, 0.65, 0.6667, 0.65, 0.75, 0.65, 0.75, 0.65, 0.6667, 0.65, 0.6667, 0.8503, 0.6667, 0.8503, 0.75, 0.65, 0.75, 0.625, 0.475, 0.625, 0.475, 0.625, 0.5, 0.375, 0.5, 0.375, 0.25, 0.625, 0.25, 0.625, 0.2747, 0.625, 0.2747, 0.8503, 0.6667, 0.875, 0.6667, 0.875, 0.75, 0.8503, 0.75, 0.625, 0.6667, 0.65, 0.6667, 0.65, 0.75, 0.625, 0.75, 0.8503, 0.5833, 0.8503, 0.5, 0.8503, 0.5, 0.8503, 0.5833, 0.375, 0.9167, 0.625, 0.9167, 0.625, 1.0, 0.375, 1.0, 0.375, 0.75, 0.625, 0.75, 0.625, 0.8333, 0.375, 0.8333, 0.375, 0.8333, 0.625, 0.8333, 0.625, 0.9167, 0.375, 0.9167, 0.8503, 0.75, 0.8503, 0.6667, 0.8503, 0.6667, 0.8503, 0.75, 0.8503, 0.6667, 0.8503, 0.5833, 0.8503, 0.5833, 0.8503, 0.6667, 0.625, 0.5, 0.65, 0.5, 0.65, 0.5833, 0.625, 0.5833, 0.625, 0.5833, 0.65, 0.5833, 0.65, 0.6667, 0.625, 0.6667, 0.8503, 0.5, 0.875, 0.5, 0.875, 0.5833, 0.8503, 0.5833, 0.8503, 0.5833, 0.875, 0.5833, 0.875, 0.6667, 0.8503, 0.6667, 0.65, 0.5, 0.8503, 0.5, 0.8503, 0.5833, 0.65, 0.5833, 0.65, 0.5833, 0.8503, 0.5833, 0.8503, 0.6667, 0.65, 0.6667, 0.65, 0.5, 0.65, 0.5833, 0.65, 0.5833, 0.65, 0.5, 0.65, 0.5833, 0.65, 0.6667, 0.65, 0.6667, 0.65, 0.5833, 0.125, 0.5, 0.375, 0.5, 0.375, 0.5833, 0.125, 0.5833, 0.125, 0.5833, 0.375, 0.5833, 0.375, 0.6667, 0.125, 0.6667, 0.375, 0.5, 0.625, 0.5, 0.625, 0.5833, 0.375, 0.5833, 0.375, 0.5833, 0.625, 0.5833, 0.625, 0.6667, 0.375, 0.6667])
me_cube_003.use_mirror_vertex_groups = False
me_cube_003.update()
me_cube_004 = bpy.data.meshes.new('Cube.004')
me_cube_004.from_pydata([(0.5, 1.0, 0.0), (0.5, -1.0, 0.0), (-0.5, 1.0, 0.0), (-0.5, -1.0, 0.0), (0.3, -1.0, 0.2), (0.3, 1.0, 0.2), (-0.302, -1.0, 0.2), (-0.302, 1.0, 0.2), (0.5, 1.0, 0.4), (0.5, -1.0, 0.4), (-0.302, -1.0, 0.4), (-0.5, -1.0, 0.4), (0.3, 1.0, 0.4), (-0.5, 1.0, 0.4), (0.3, -1.0, 0.4), (-0.302, 1.0, 0.4)], [], [(3, 11, 13, 2), (2, 0, 1, 3), (1, 9, 14, 4, 6, 10, 11, 3), (5, 4, 14, 12), (5, 7, 6, 4), (5, 12, 8, 0, 2, 13, 15, 7), (15, 13, 11, 10), (8, 12, 14, 9), (6, 7, 15, 10), (0, 8, 9, 1)])
_uv = me_cube_004.uv_layers.new(name='UVMap')
_uv.uv.foreach_set('vector', [0.375, 0.5, 0.625, 0.5, 0.625, 0.75, 0.375, 0.75, 0.125, 0.5, 0.375, 0.5, 0.375, 0.75, 0.125, 0.75, 0.375, 0.0, 0.625, 0.0, 0.625, 0.025, 0.625, 0.025, 0.625, 0.2253, 0.625, 0.2253, 0.625, 0.25, 0.375, 0.25, 0.65, 0.5, 0.65, 0.75, 0.65, 0.75, 0.65, 0.5, 0.65, 0.5, 0.8503, 0.5, 0.8503, 0.75, 0.65, 0.75, 0.625, 0.475, 0.625, 0.475, 0.625, 0.5, 0.375, 0.5, 0.375, 0.25, 0.625, 0.25, 0.625, 0.2747, 0.625, 0.2747, 0.8503, 0.5, 0.875, 0.5, 0.875, 0.75, 0.8503, 0.75, 0.625, 0.5, 0.65, 0.5, 0.65, 0.75, 0.625, 0.75, 0.8503, 0.75, 0.8503, 0.5, 0.8503, 0.5, 0.8503, 0.75, 0.375, 0.75, 0.625, 0.75, 0.625, 1.0, 0.375, 1.0])
me_cube_004.use_mirror_vertex_groups = False
me_cube_004.update()
me_cube_005 = bpy.data.meshes.new('Cube.005')
me_cube_005.from_pydata([(0.5, 1.0, 0.0), (-0.5, 1.0, 0.0), (0.3, 1.0, 0.2), (-0.302, 1.0, 0.2), (0.5, 1.0, 0.4), (0.3, 1.0, 0.4), (-0.5, 1.0, 0.4), (-0.302, 1.0, 0.4), (0.5024, 0.951, 0.0), (-0.4928, 0.853, 0.0), (0.3034, 0.9314, 0.2), (-0.2957, 0.8724, 0.2), (0.5024, 0.951, 0.4), (0.3034, 0.9314, 0.4), (-0.4928, 0.853, 0.4), (-0.2957, 0.8724, 0.4), (0.5096, 0.9025, 0.0), (-0.4712, 0.7074, 0.0), (0.3135, 0.8634, 0.2), (-0.277, 0.746, 0.2), (0.5096, 0.9025, 0.4), (0.3135, 0.8634, 0.4), (-0.4712, 0.7074, 0.4), (-0.277, 0.746, 0.4), (0.5215, 0.8549, 0.0), (-0.4354, 0.5646, 0.0), (0.3301, 0.7968, 0.2), (-0.2459, 0.622, 0.2), (0.5215, 0.8549, 0.4), (0.3301, 0.7968, 0.4), (-0.4354, 0.5646, 0.4), (-0.2459, 0.622, 0.4), (0.5381, 0.8087, 0.0), (-0.3858, 0.426, 0.0), (0.3533, 0.7321, 0.2), (-0.2029, 0.5017, 0.2), (0.5381, 0.8087, 0.4), (0.3533, 0.7321, 0.4), (-0.3858, 0.426, 0.4), (-0.2029, 0.5017, 0.4), (0.559, 0.7643, 0.0), (-0.3229, 0.2929, 0.0), (0.3827, 0.67, 0.2), (-0.1483, 0.3862, 0.2), (0.559, 0.7643, 0.4), (0.3827, 0.67, 0.4), (-0.3229, 0.2929, 0.4), (-0.1483, 0.3862, 0.4), (0.5843, 0.7222, 0.0), (-0.2472, 0.1666, 0.0), (0.418, 0.6111, 0.2), (-0.08257, 0.2766, 0.2), (0.5843, 0.7222, 0.4), (0.418, 0.6111, 0.4), (-0.2472, 0.1666, 0.4), (-0.08257, 0.2766, 0.4), (0.6135, 0.6828, 0.0), (-0.1595, 0.04841, 0.0), (0.4589, 0.5559, 0.2), (-0.00646, 0.174, 0.2), (0.6135, 0.6828, 0.4), (0.4589, 0.5559, 0.4), (-0.1595, 0.04841, 0.4), (-0.00646, 0.174, 0.4), (0.6464, 0.6464, 0.0), (-0.06066, -0.06066, 0.0), (0.505, 0.505, 0.2), (0.07935, 0.07935, 0.2), (0.6464, 0.6464, 0.4), (0.505, 0.505, 0.4), (-0.06066, -0.06066, 0.4), (0.07935, 0.07935, 0.4), (0.6828, 0.6135, 0.0), (0.04841, -0.1595, 0.0), (0.5559, 0.4589, 0.2), (0.174, -0.00646, 0.2), (0.6828, 0.6135, 0.4), (0.5559, 0.4589, 0.4), (0.04841, -0.1595, 0.4), (0.174, -0.00646, 0.4), (0.7222, 0.5843, 0.0), (0.1666, -0.2472, 0.0), (0.6111, 0.418, 0.2), (0.2766, -0.08257, 0.2), (0.7222, 0.5843, 0.4), (0.6111, 0.418, 0.4), (0.1666, -0.2472, 0.4), (0.2766, -0.08257, 0.4), (0.7643, 0.559, 0.0), (0.2929, -0.3229, 0.0), (0.67, 0.3827, 0.2), (0.3862, -0.1483, 0.2), (0.7643, 0.559, 0.4), (0.67, 0.3827, 0.4), (0.2929, -0.3229, 0.4), (0.3862, -0.1483, 0.4), (0.8087, 0.5381, 0.0), (0.426, -0.3858, 0.0), (0.7321, 0.3533, 0.2), (0.5017, -0.2029, 0.2), (0.8087, 0.5381, 0.4), (0.7321, 0.3533, 0.4), (0.426, -0.3858, 0.4), (0.5017, -0.2029, 0.4), (0.8549, 0.5215, 0.0), (0.5646, -0.4354, 0.0), (0.7968, 0.3301, 0.2), (0.622, -0.2459, 0.2), (0.8549, 0.5215, 0.4), (0.7968, 0.3301, 0.4), (0.5646, -0.4354, 0.4), (0.622, -0.2459, 0.4), (0.9025, 0.5096, 0.0), (0.7074, -0.4712, 0.0), (0.8634, 0.3135, 0.2), (0.746, -0.277, 0.2), (0.9025, 0.5096, 0.4), (0.8634, 0.3135, 0.4), (0.7074, -0.4712, 0.4), (0.746, -0.277, 0.4), (0.951, 0.5024, 0.0), (0.853, -0.4928, 0.0), (0.9314, 0.3034, 0.2), (0.8724, -0.2957, 0.2), (0.951, 0.5024, 0.4), (0.9314, 0.3034, 0.4), (0.853, -0.4928, 0.4), (0.8724, -0.2957, 0.4), (1.0, 0.5, 0.0), (1.0, -0.5, 0.0), (1.0, 0.3, 0.2), (1.0, -0.302, 0.2), (1.0, 0.5, 0.4), (1.0, 0.3, 0.4), (1.0, -0.5, 0.4), (1.0, -0.302, 0.4)], [], [(3, 2, 10, 11), (11, 10, 18, 19), (19, 18, 26, 27), (27, 26, 34, 35), (35, 34, 42, 43), (43, 42, 50, 51), (51, 50, 58, 59), (59, 58, 66, 67), (67, 66, 74, 75), (75, 74, 82, 83), (83, 82, 90, 91), (91, 90, 98, 99), (99, 98, 106, 107), (107, 106, 114, 115), (115, 114, 122, 123), (123, 122, 130, 131), (0, 1, 9, 8), (8, 9, 17, 16), (16, 17, 25, 24), (24, 25, 33, 32), (32, 33, 41, 40), (40, 41, 49, 48), (48, 49, 57, 56), (56, 57, 65, 64), (64, 65, 73, 72), (72, 73, 81, 80), (80, 81, 89, 88), (88, 89, 97, 96), (96, 97, 105, 104), (104, 105, 113, 112), (112, 113, 121, 120), (120, 121, 129, 128), (5, 4, 12, 13), (13, 12, 20, 21), (21, 20, 28, 29), (29, 28, 36, 37), (37, 36, 44, 45), (45, 44, 52, 53), (53, 52, 60, 61), (61, 60, 68, 69), (69, 68, 76, 77), (77, 76, 84, 85), (85, 84, 92, 93), (93, 92, 100, 101), (101, 100, 108, 109), (109, 108, 116, 117), (117, 116, 124, 125), (125, 124, 132, 133), (6, 7, 15, 14), (14, 15, 23, 22), (22, 23, 31, 30), (30, 31, 39, 38), (38, 39, 47, 46), (46, 47, 55, 54), (54, 55, 63, 62), (62, 63, 71, 70), (70, 71, 79, 78), (78, 79, 87, 86), (86, 87, 95, 94), (94, 95, 103, 102), (102, 103, 111, 110), (110, 111, 119, 118), (118, 119, 127, 126), (126, 127, 135, 134), (2, 5, 13, 10), (10, 13, 21, 18), (18, 21, 29, 26), (26, 29, 37, 34), (34, 37, 45, 42), (42, 45, 53, 50), (50, 53, 61, 58), (58, 61, 69, 66), (66, 69, 77, 74), (74, 77, 85, 82), (82, 85, 93, 90), (90, 93, 101, 98), (98, 101, 109, 106), (106, 109, 117, 114), (114, 117, 125, 122), (122, 125, 133, 130), (4, 0, 8, 12), (12, 8, 16, 20), (20, 16, 24, 28), (28, 24, 32, 36), (36, 32, 40, 44), (44, 40, 48, 52), (52, 48, 56, 60), (60, 56, 64, 68), (68, 64, 72, 76), (76, 72, 80, 84), (84, 80, 88, 92), (92, 88, 96, 100), (100, 96, 104, 108), (108, 104, 112, 116), (116, 112, 120, 124), (124, 120, 128, 132), (7, 3, 11, 15), (15, 11, 19, 23), (23, 19, 27, 31), (31, 27, 35, 39), (39, 35, 43, 47), (47, 43, 51, 55), (55, 51, 59, 63), (63, 59, 67, 71), (71, 67, 75, 79), (79, 75, 83, 87), (87, 83, 91, 95), (95, 91, 99, 103), (103, 99, 107, 111), (111, 107, 115, 119), (119, 115, 123, 127), (127, 123, 131, 135), (1, 6, 14, 9), (9, 14, 22, 17), (17, 22, 30, 25), (25, 30, 38, 33), (33, 38, 46, 41), (41, 46, 54, 49), (49, 54, 62, 57), (57, 62, 70, 65), (65, 70, 78, 73), (73, 78, 86, 81), (81, 86, 94, 89), (89, 94, 102, 97), (97, 102, 110, 105), (105, 110, 118, 113), (113, 118, 126, 121), (121, 126, 134, 129), (131, 130, 133, 132, 128, 129, 134, 135), (3, 7, 6, 1, 0, 4, 5, 2)])
_uv = me_cube_005.uv_layers.new(name='UVMap')
_uv.uv.foreach_set('vector', [0.625, 0.2747, 0.625, 0.475, 0.6406, 0.475, 0.6406, 0.2747, 0.6406, 0.2747, 0.6406, 0.475, 0.6562, 0.475, 0.6562, 0.2747, 0.6562, 0.2747, 0.6562, 0.475, 0.6719, 0.475, 0.6719, 0.2747, 0.6719, 0.2747, 0.6719, 0.475, 0.6875, 0.475, 0.6875, 0.2747, 0.6875, 0.2747, 0.6875, 0.475, 0.7031, 0.475, 0.7031, 0.2747, 0.7031, 0.2747, 0.7031, 0.475, 0.7188, 0.475, 0.7188, 0.2747, 0.7188, 0.2747, 0.7188, 0.475, 0.7344, 0.475, 0.7344, 0.2747, 0.7344, 0.2747, 0.7344, 0.475, 0.75, 0.475, 0.75, 0.2747, 0.75, 0.2747, 0.75, 0.475, 0.7656, 0.475, 0.7656, 0.2747, 0.7656, 0.2747, 0.7656, 0.475, 0.7812, 0.475, 0.7812, 0.2747, 0.7812, 0.2747, 0.7812, 0.475, 0.7969, 0.475, 0.7969, 0.2747, 0.7969, 0.2747, 0.7969, 0.475, 0.8125, 0.475, 0.8125, 0.2747, 0.8125, 0.2747, 0.8125, 0.475, 0.8281, 0.475, 0.8281, 0.2747, 0.8281, 0.2747, 0.8281, 0.475, 0.8438, 0.475, 0.8438, 0.2747, 0.8438, 0.2747, 0.8438, 0.475, 0.8594, 0.475, 0.8594, 0.2747, 0.8594, 0.2747, 0.8594, 0.475, 0.875, 0.475, 0.875, 0.2747, 0.375, 0.5, 0.375, 0.25, 0.3906, 0.25, 0.3906, 0.5, 0.3906, 0.5, 0.3906, 0.25, 0.4062, 0.25, 0.4062, 0.5, 0.4062, 0.5, 0.4062, 0.25, 0.4219, 0.25, 0.4219, 0.5, 0.4219, 0.5, 0.4219, 0.25, 0.4375, 0.25, 0.4375, 0.5, 0.4375, 0.5, 0.4375, 0.25, 0.4531, 0.25, 0.4531, 0.5, 0.4531, 0.5, 0.4531, 0.25, 0.4688, 0.25, 0.4688, 0.5, 0.4688, 0.5, 0.4688, 0.25, 0.4844, 0.25, 0.4844, 0.5, 0.4844, 0.5, 0.4844, 0.25, 0.5, 0.25, 0.5, 0.5, 0.5, 0.5, 0.5, 0.25, 0.5156, 0.25, 0.5156, 0.5, 0.5156, 0.5, 0.5156, 0.25, 0.5312, 0.25, 0.5312, 0.5, 0.5312, 0.5, 0.5312, 0.25, 0.5469, 0.25, 0.5469, 0.5, 0.5469, 0.5, 0.5469, 0.25, 0.5625, 0.25, 0.5625, 0.5, 0.5625, 0.5, 0.5625, 0.25, 0.5781, 0.25, 0.5781, 0.5, 0.5781, 0.5, 0.5781, 0.25, 0.5938, 0.25, 0.5938, 0.5, 0.5938, 0.5, 0.5938, 0.25, 0.6094, 0.25, 0.6094, 0.5, 0.6094, 0.5, 0.6094, 0.25, 0.625, 0.25, 0.625, 0.5, 0.625, 0.475, 0.625, 0.5, 0.6406, 0.5, 0.6406, 0.475, 0.6406, 0.475, 0.6406, 0.5, 0.6562, 0.5, 0.6562, 0.475, 0.6562, 0.475, 0.6562, 0.5, 0.6719, 0.5, 0.6719, 0.475, 0.6719, 0.475, 0.6719, 0.5, 0.6875, 0.5, 0.6875, 0.475, 0.6875, 0.475, 0.6875, 0.5, 0.7031, 0.5, 0.7031, 0.475, 0.7031, 0.475, 0.7031, 0.5, 0.7188, 0.5, 0.7188, 0.475, 0.7188, 0.475, 0.7188, 0.5, 0.7344, 0.5, 0.7344, 0.475, 0.7344, 0.475, 0.7344, 0.5, 0.75, 0.5, 0.75, 0.475, 0.75, 0.475, 0.75, 0.5, 0.7656, 0.5, 0.7656, 0.475, 0.7656, 0.475, 0.7656, 0.5, 0.7812, 0.5, 0.7812, 0.475, 0.7812, 0.475, 0.7812, 0.5, 0.7969, 0.5, 0.7969, 0.475, 0.7969, 0.475, 0.7969, 0.5, 0.8125, 0.5, 0.8125, 0.475, 0.8125, 0.475, 0.8125, 0.5, 0.8281, 0.5, 0.8281, 0.475, 0.8281, 0.475, 0.8281, 0.5, 0.8438, 0.5, 0.8438, 0.475, 0.8438, 0.475, 0.8438, 0.5, 0.8594, 0.5, 0.8594, 0.475, 0.8594, 0.475, 0.8594, 0.5, 0.875, 0.5, 0.875, 0.475, 0.625, 0.25, 0.625, 0.2747, 0.6406, 0.2747, 0.6406, 0.25, 0.6406, 0.25, 0.6406, 0.2747, 0.6562, 0.2747, 0.6562, 0.25, 0.6562, 0.25, 0.6562, 0.2747, 0.6719, 0.2747, 0.6719, 0.25, 0.6719, 0.25, 0.6719, 0.2747, 0.6875, 0.2747, 0.6875, 0.25, 0.6875, 0.25, 0.6875, 0.2747, 0.7031, 0.2747, 0.7031, 0.25, 0.7031, 0.25, 0.7031, 0.2747, 0.7188, 0.2747, 0.7188, 0.25, 0.7188, 0.25, 0.7188, 0.2747, 0.7344, 0.2747, 0.7344, 0.25, 0.7344, 0.25, 0.7344, 0.2747, 0.75, 0.2747, 0.75, 0.25, 0.75, 0.25, 0.75, 0.2747, 0.7656, 0.2747, 0.7656, 0.25, 0.7656, 0.25, 0.7656, 0.2747, 0.7812, 0.2747, 0.7812, 0.25, 0.7812, 0.25, 0.7812, 0.2747, 0.7969, 0.2747, 0.7969, 0.25, 0.7969, 0.25, 0.7969, 0.2747, 0.8125, 0.2747, 0.8125, 0.25, 0.8125, 0.25, 0.8125, 0.2747, 0.8281, 0.2747, 0.8281, 0.25, 0.8281, 0.25, 0.8281, 0.2747, 0.8438, 0.2747, 0.8438, 0.25, 0.8438, 0.25, 0.8438, 0.2747, 0.8594, 0.2747, 0.8594, 0.25, 0.8594, 0.25, 0.8594, 0.2747, 0.875, 0.2747, 0.875, 0.25, 0.625, 0.475, 0.625, 0.475, 0.6406, 0.475, 0.6406, 0.475, 0.6406, 0.475, 0.6406, 0.475, 0.6562, 0.475, 0.6562, 0.475, 0.6562, 0.475, 0.6562, 0.475, 0.6719, 0.475, 0.6719, 0.475, 0.6719, 0.475, 0.6719, 0.475, 0.6875, 0.475, 0.6875, 0.475, 0.6875, 0.475, 0.6875, 0.475, 0.7031, 0.475, 0.7031, 0.475, 0.7031, 0.475, 0.7031, 0.475, 0.7188, 0.475, 0.7188, 0.475, 0.7188, 0.475, 0.7188, 0.475, 0.7344, 0.475, 0.7344, 0.475, 0.7344, 0.475, 0.7344, 0.475, 0.75, 0.475, 0.75, 0.475, 0.75, 0.475, 0.75, 0.475, 0.7656, 0.475, 0.7656, 0.475, 0.7656, 0.475, 0.7656, 0.475, 0.7812, 0.475, 0.7812, 0.475, 0.7812, 0.475, 0.7812, 0.475, 0.7969, 0.475, 0.7969, 0.475, 0.7969, 0.475, 0.7969, 0.475, 0.8125, 0.475, 0.8125, 0.475, 0.8125, 0.475, 0.8125, 0.475, 0.8281, 0.475, 0.8281, 0.475, 0.8281, 0.475, 0.8281, 0.475, 0.8438, 0.475, 0.8438, 0.475, 0.8438, 0.475, 0.8438, 0.475, 0.8594, 0.475, 0.8594, 0.475, 0.8594, 0.475, 0.8594, 0.475, 0.875, 0.475, 0.875, 0.475, 0.625, 0.5, 0.375, 0.5, 0.3906, 0.5, 0.6406, 0.5, 0.6406, 0.5, 0.3906, 0.5, 0.4062, 0.5, 0.6562, 0.5, 0.6562, 0.5, 0.4062, 0.5, 0.4219, 0.5, 0.6719, 0.5, 0.6719, 0.5, 0.4219, 0.5, 0.4375, 0.5, 0.6875, 0.5, 0.6875, 0.5, 0.4375, 0.5, 0.4531, 0.5, 0.7031, 0.5, 0.7031, 0.5, 0.4531, 0.5, 0.4688, 0.5, 0.7188, 0.5, 0.7188, 0.5, 0.4688, 0.5, 0.4844, 0.5, 0.7344, 0.5, 0.7344, 0.5, 0.4844, 0.5, 0.5, 0.5, 0.75, 0.5, 0.75, 0.5, 0.5, 0.5, 0.5156, 0.5, 0.7656, 0.5, 0.7656, 0.5, 0.5156, 0.5, 0.5312, 0.5, 0.7812, 0.5, 0.7812, 0.5, 0.5312, 0.5, 0.5469, 0.5, 0.7969, 0.5, 0.7969, 0.5, 0.5469, 0.5, 0.5625, 0.5, 0.8125, 0.5, 0.8125, 0.5, 0.5625, 0.5, 0.5781, 0.5, 0.8281, 0.5, 0.8281, 0.5, 0.5781, 0.5, 0.5938, 0.5, 0.8438, 0.5, 0.8438, 0.5, 0.5938, 0.5, 0.6094, 0.5, 0.8594, 0.5, 0.8594, 0.5, 0.6094, 0.5, 0.625, 0.5, 0.875, 0.5, 0.625, 0.2747, 0.625, 0.2747, 0.6406, 0.2747, 0.6406, 0.2747, 0.6406, 0.2747, 0.6406, 0.2747, 0.6562, 0.2747, 0.6562, 0.2747, 0.6562, 0.2747, 0.6562, 0.2747, 0.6719, 0.2747, 0.6719, 0.2747, 0.6719, 0.2747, 0.6719, 0.2747, 0.6875, 0.2747, 0.6875, 0.2747, 0.6875, 0.2747, 0.6875, 0.2747, 0.7031, 0.2747, 0.7031, 0.2747, 0.7031, 0.2747, 0.7031, 0.2747, 0.7188, 0.2747, 0.7188, 0.2747, 0.7188, 0.2747, 0.7188, 0.2747, 0.7344, 0.2747, 0.7344, 0.2747, 0.7344, 0.2747, 0.7344, 0.2747, 0.75, 0.2747, 0.75, 0.2747, 0.75, 0.2747, 0.75, 0.2747, 0.7656, 0.2747, 0.7656, 0.2747, 0.7656, 0.2747, 0.7656, 0.2747, 0.7812, 0.2747, 0.7812, 0.2747, 0.7812, 0.2747, 0.7812, 0.2747, 0.7969, 0.2747, 0.7969, 0.2747, 0.7969, 0.2747, 0.7969, 0.2747, 0.8125, 0.2747, 0.8125, 0.2747, 0.8125, 0.2747, 0.8125, 0.2747, 0.8281, 0.2747, 0.8281, 0.2747, 0.8281, 0.2747, 0.8281, 0.2747, 0.8438, 0.2747, 0.8438, 0.2747, 0.8438, 0.2747, 0.8438, 0.2747, 0.8594, 0.2747, 0.8594, 0.2747, 0.8594, 0.2747, 0.8594, 0.2747, 0.875, 0.2747, 0.875, 0.2747, 0.375, 0.25, 0.625, 0.25, 0.6406, 0.25, 0.3906, 0.25, 0.3906, 0.25, 0.6406, 0.25, 0.6562, 0.25, 0.4062, 0.25, 0.4062, 0.25, 0.6562, 0.25, 0.6719, 0.25, 0.4219, 0.25, 0.4219, 0.25, 0.6719, 0.25, 0.6875, 0.25, 0.4375, 0.25, 0.4375, 0.25, 0.6875, 0.25, 0.7031, 0.25, 0.4531, 0.25, 0.4531, 0.25, 0.7031, 0.25, 0.7188, 0.25, 0.4688, 0.25, 0.4688, 0.25, 0.7188, 0.25, 0.7344, 0.25, 0.4844, 0.25, 0.4844, 0.25, 0.7344, 0.25, 0.75, 0.25, 0.5, 0.25, 0.5, 0.25, 0.75, 0.25, 0.7656, 0.25, 0.5156, 0.25, 0.5156, 0.25, 0.7656, 0.25, 0.7812, 0.25, 0.5312, 0.25, 0.5312, 0.25, 0.7812, 0.25, 0.7969, 0.25, 0.5469, 0.25, 0.5469, 0.25, 0.7969, 0.25, 0.8125, 0.25, 0.5625, 0.25, 0.5625, 0.25, 0.8125, 0.25, 0.8281, 0.25, 0.5781, 0.25, 0.5781, 0.25, 0.8281, 0.25, 0.8438, 0.25, 0.5938, 0.25, 0.5938, 0.25, 0.8438, 0.25, 0.8594, 0.25, 0.6094, 0.25, 0.6094, 0.25, 0.8594, 0.25, 0.875, 0.25, 0.625, 0.25, 0.875, 0.2747, 0.875, 0.475, 0.875, 0.475, 0.875, 0.5, 0.625, 0.5, 0.625, 0.25, 0.875, 0.25, 0.875, 0.2747, 0.625, 0.2747, 0.625, 0.2747, 0.625, 0.25, 0.375, 0.25, 0.375, 0.5, 0.625, 0.5, 0.625, 0.475, 0.625, 0.475])
me_cube_005.use_mirror_vertex_groups = False
me_cube_005.update()
me_cube_006 = bpy.data.meshes.new('Cube.006')
me_cube_006.from_pydata([(1.0, 1.0, 0.0), (0.5, -1.0, 0.0), (-1.0, 1.0, 0.0), (-0.5, -1.0, 0.0), (0.3, -1.0, 0.2), (0.8, 1.0, 0.2), (-0.302, -1.0, 0.2), (-0.802, 1.0, 0.2), (1.0, 1.0, 0.4), (0.5, -1.0, 0.4), (-0.302, -1.0, 0.4), (-0.5, -1.0, 0.4), (0.8, 1.0, 0.4), (-1.0, 1.0, 0.4), (0.3, -1.0, 0.4), (-0.802, 1.0, 0.4)], [], [(3, 11, 13, 2), (2, 0, 1, 3), (1, 9, 14, 4, 6, 10, 11, 3), (5, 4, 14, 12), (5, 7, 6, 4), (5, 12, 8, 0, 2, 13, 15, 7), (15, 13, 11, 10), (8, 12, 14, 9), (6, 7, 15, 10), (0, 8, 9, 1)])
_uv = me_cube_006.uv_layers.new(name='UVMap')
_uv.uv.foreach_set('vector', [0.375, 0.5, 0.625, 0.5, 0.625, 0.75, 0.375, 0.75, 0.125, 0.5, 0.375, 0.5, 0.375, 0.75, 0.125, 0.75, 0.375, 0.0, 0.625, 0.0, 0.625, 0.025, 0.625, 0.025, 0.625, 0.2253, 0.625, 0.2253, 0.625, 0.25, 0.375, 0.25, 0.65, 0.5, 0.65, 0.75, 0.65, 0.75, 0.65, 0.5, 0.65, 0.5, 0.8503, 0.5, 0.8503, 0.75, 0.65, 0.75, 0.625, 0.475, 0.625, 0.475, 0.625, 0.5, 0.375, 0.5, 0.375, 0.25, 0.625, 0.25, 0.625, 0.2747, 0.625, 0.2747, 0.8503, 0.5, 0.875, 0.5, 0.875, 0.75, 0.8503, 0.75, 0.625, 0.5, 0.65, 0.5, 0.65, 0.75, 0.625, 0.75, 0.8503, 0.75, 0.8503, 0.5, 0.8503, 0.5, 0.8503, 0.75, 0.375, 0.75, 0.625, 0.75, 0.625, 1.0, 0.375, 1.0])
me_cube_006.use_mirror_vertex_groups = False
me_cube_006.update()
me_cube_007 = bpy.data.meshes.new('Cube.007')
me_cube_007.from_pydata([(1.0, 1.0, 0.0), (0.5, -1.0, 0.0), (-1.0, 1.0, 0.0), (-0.5, -1.0, 0.0), (0.3, -1.0, 0.2), (0.8, 1.0, 0.2), (-0.302, -1.0, 0.2), (-0.802, 1.0, 0.2), (1.0, 1.0, 0.4), (0.5, -1.0, 0.4), (-0.302, -1.0, 0.4), (-0.5, -1.0, 0.4), (0.8, 1.0, 0.4), (-1.0, 1.0, 0.4), (0.3, -1.0, 0.4), (-0.802, 1.0, 0.4), (-1.0, 0.3333, 0.0), (-1.0, -0.3333, 0.0), (1.0, -0.3333, 0.0), (1.0, 0.3333, 0.0), (0.8, 0.3333, 0.2), (0.8, -0.3333, 0.2), (-0.802, 0.3333, 0.2), (-0.802, -0.3333, 0.2), (1.0, 0.3333, 0.4), (1.0, -0.3333, 0.4), (-1.0, -0.3333, 0.4), (-1.0, 0.3333, 0.4), (0.8, 0.3333, 0.4), (0.8, -0.3333, 0.4), (-0.802, 0.3333, 0.4), (-0.802, -0.3333, 0.4)], [], [(16, 27, 13, 2), (17, 18, 1, 3), (1, 9, 14, 4, 6, 10, 11, 3), (21, 4, 14, 29), (21, 23, 6, 4), (5, 12, 8, 0, 2, 13, 15, 7), (31, 26, 11, 10), (25, 29, 14, 9), (22, 7, 15, 30), (18, 25, 9, 1), (0, 8, 24, 19), (19, 24, 25, 18), (6, 23, 31, 10), (23, 22, 30, 31), (8, 12, 28, 24), (24, 28, 29, 25), (15, 13, 27, 30), (30, 27, 26, 31), (5, 7, 22, 20), (20, 22, 23, 21), (5, 20, 28, 12), (20, 21, 29, 28), (2, 0, 19, 16), (16, 19, 18, 17), (3, 11, 26, 17), (17, 26, 27, 16)])
_uv = me_cube_007.uv_layers.new(name='UVMap')
_uv.uv.foreach_set('vector', [0.375, 0.6667, 0.625, 0.6667, 0.625, 0.75, 0.375, 0.75, 0.125, 0.6667, 0.375, 0.6667, 0.375, 0.75, 0.125, 0.75, 0.375, 0.0, 0.625, 0.0, 0.625, 0.025, 0.625, 0.025, 0.625, 0.2253, 0.625, 0.2253, 0.625, 0.25, 0.375, 0.25, 0.65, 0.6667, 0.65, 0.75, 0.65, 0.75, 0.65, 0.6667, 0.65, 0.6667, 0.8503, 0.6667, 0.8503, 0.75, 0.65, 0.75, 0.625, 0.475, 0.625, 0.475, 0.625, 0.5, 0.375, 0.5, 0.375, 0.25, 0.625, 0.25, 0.625, 0.2747, 0.625, 0.2747, 0.8503, 0.6667, 0.875, 0.6667, 0.875, 0.75, 0.8503, 0.75, 0.625, 0.6667, 0.65, 0.6667, 0.65, 0.75, 0.625, 0.75, 0.8503, 0.5833, 0.8503, 0.5, 0.8503, 0.5, 0.8503, 0.5833, 0.375, 0.9167, 0.625, 0.9167, 0.625, 1.0, 0.375, 1.0, 0.375, 0.75, 0.625, 0.75, 0.625, 0.8333, 0.375, 0.8333, 0.375, 0.8333, 0.625, 0.8333, 0.625, 0.9167, 0.375, 0.9167, 0.8503, 0.75, 0.8503, 0.6667, 0.8503, 0.6667, 0.8503, 0.75, 0.8503, 0.6667, 0.8503, 0.5833, 0.8503, 0.5833, 0.8503, 0.6667, 0.625, 0.5, 0.65, 0.5, 0.65, 0.5833, 0.625, 0.5833, 0.625, 0.5833, 0.65, 0.5833, 0.65, 0.6667, 0.625, 0.6667, 0.8503, 0.5, 0.875, 0.5, 0.875, 0.5833, 0.8503, 0.5833, 0.8503, 0.5833, 0.875, 0.5833, 0.875, 0.6667, 0.8503, 0.6667, 0.65, 0.5, 0.8503, 0.5, 0.8503, 0.5833, 0.65, 0.5833, 0.65, 0.5833, 0.8503, 0.5833, 0.8503, 0.6667, 0.65, 0.6667, 0.65, 0.5, 0.65, 0.5833, 0.65, 0.5833, 0.65, 0.5, 0.65, 0.5833, 0.65, 0.6667, 0.65, 0.6667, 0.65, 0.5833, 0.125, 0.5, 0.375, 0.5, 0.375, 0.5833, 0.125, 0.5833, 0.125, 0.5833, 0.375, 0.5833, 0.375, 0.6667, 0.125, 0.6667, 0.375, 0.5, 0.625, 0.5, 0.625, 0.5833, 0.375, 0.5833, 0.375, 0.5833, 0.625, 0.5833, 0.625, 0.6667, 0.375, 0.6667])
me_cube_007.use_mirror_vertex_groups = False
me_cube_007.update()
me_cube_008 = bpy.data.meshes.new('Cube.008')
me_cube_008.from_pydata([(1.0, 1.0, 0.0), (0.5, -1.0, 0.0), (-1.0, 1.0, 0.0), (-0.5, -1.0, 0.0), (0.3, -1.0, 0.2), (0.8, 1.0, 0.2), (-0.302, -1.0, 0.2), (-0.802, 1.0, 0.2), (1.0, 1.0, 0.4), (0.5, -1.0, 0.4), (-0.302, -1.0, 0.4), (-0.5, -1.0, 0.4), (0.8, 1.0, 0.4), (-1.0, 1.0, 0.4), (0.3, -1.0, 0.4), (-0.802, 1.0, 0.4), (-1.0, 0.3333, 0.0), (-0.5, -0.3333, 0.0), (0.5, -0.3333, 0.0), (1.0, 0.3333, 0.0), (0.8, 0.3333, 0.2), (0.3, -0.3333, 0.2), (-0.802, 0.3333, 0.2), (-0.302, -0.3333, 0.2), (1.0, 0.3333, 0.4), (0.5, -0.3333, 0.4), (-0.5, -0.3333, 0.4), (-1.0, 0.3333, 0.4), (0.8, 0.3333, 0.4), (0.3, -0.3333, 0.4), (-0.802, 0.3333, 0.4), (-0.302, -0.3333, 0.4)], [], [(16, 27, 13, 2), (17, 18, 1, 3), (1, 9, 14, 4, 6, 10, 11, 3), (21, 4, 14, 29), (21, 23, 6, 4), (5, 12, 8, 0, 2, 13, 15, 7), (31, 26, 11, 10), (25, 29, 14, 9), (22, 7, 15, 30), (18, 25, 9, 1), (0, 8, 24, 19), (19, 24, 25, 18), (6, 23, 31, 10), (23, 22, 30, 31), (8, 12, 28, 24), (24, 28, 29, 25), (15, 13, 27, 30), (30, 27, 26, 31), (5, 7, 22, 20), (20, 22, 23, 21), (5, 20, 28, 12), (20, 21, 29, 28), (2, 0, 19, 16), (16, 19, 18, 17), (3, 11, 26, 17), (17, 26, 27, 16)])
_uv = me_cube_008.uv_layers.new(name='UVMap')
_uv.uv.foreach_set('vector', [0.375, 0.6667, 0.625, 0.6667, 0.625, 0.75, 0.375, 0.75, 0.125, 0.6667, 0.375, 0.6667, 0.375, 0.75, 0.125, 0.75, 0.375, 0.0, 0.625, 0.0, 0.625, 0.025, 0.625, 0.025, 0.625, 0.2253, 0.625, 0.2253, 0.625, 0.25, 0.375, 0.25, 0.65, 0.6667, 0.65, 0.75, 0.65, 0.75, 0.65, 0.6667, 0.65, 0.6667, 0.8503, 0.6667, 0.8503, 0.75, 0.65, 0.75, 0.625, 0.475, 0.625, 0.475, 0.625, 0.5, 0.375, 0.5, 0.375, 0.25, 0.625, 0.25, 0.625, 0.2747, 0.625, 0.2747, 0.8503, 0.6667, 0.875, 0.6667, 0.875, 0.75, 0.8503, 0.75, 0.625, 0.6667, 0.65, 0.6667, 0.65, 0.75, 0.625, 0.75, 0.8503, 0.5833, 0.8503, 0.5, 0.8503, 0.5, 0.8503, 0.5833, 0.375, 0.9167, 0.625, 0.9167, 0.625, 1.0, 0.375, 1.0, 0.375, 0.75, 0.625, 0.75, 0.625, 0.8333, 0.375, 0.8333, 0.375, 0.8333, 0.625, 0.8333, 0.625, 0.9167, 0.375, 0.9167, 0.8503, 0.75, 0.8503, 0.6667, 0.8503, 0.6667, 0.8503, 0.75, 0.8503, 0.6667, 0.8503, 0.5833, 0.8503, 0.5833, 0.8503, 0.6667, 0.625, 0.5, 0.65, 0.5, 0.65, 0.5833, 0.625, 0.5833, 0.625, 0.5833, 0.65, 0.5833, 0.65, 0.6667, 0.625, 0.6667, 0.8503, 0.5, 0.875, 0.5, 0.875, 0.5833, 0.8503, 0.5833, 0.8503, 0.5833, 0.875, 0.5833, 0.875, 0.6667, 0.8503, 0.6667, 0.65, 0.5, 0.8503, 0.5, 0.8503, 0.5833, 0.65, 0.5833, 0.65, 0.5833, 0.8503, 0.5833, 0.8503, 0.6667, 0.65, 0.6667, 0.65, 0.5, 0.65, 0.5833, 0.65, 0.5833, 0.65, 0.5, 0.65, 0.5833, 0.65, 0.6667, 0.65, 0.6667, 0.65, 0.5833, 0.125, 0.5, 0.375, 0.5, 0.375, 0.5833, 0.125, 0.5833, 0.125, 0.5833, 0.375, 0.5833, 0.375, 0.6667, 0.125, 0.6667, 0.375, 0.5, 0.625, 0.5, 0.625, 0.5833, 0.375, 0.5833, 0.375, 0.5833, 0.625, 0.5833, 0.625, 0.6667, 0.375, 0.6667])
me_cube_008.use_mirror_vertex_groups = False
me_cube_008.update()

# ---- objects
ob_corner___col = bpy.data.objects.new('Corner - col', me_cube_001)
ob_straight___col = bpy.data.objects.new('Straight - col', me_cube)
ob_end___col = bpy.data.objects.new('End - col', me_cylinder_001)
ob_thickthinthick___col = bpy.data.objects.new('ThickThinThick - col', me_cube_003)
ob_straightthin___col = bpy.data.objects.new('StraightThin - col', me_cube_004)
ob_cornerthin___col = bpy.data.objects.new('CornerThin - col', me_cube_005)
ob_thickthin___col = bpy.data.objects.new('ThickThin - col', me_cube_006)
ob_thickthickthin___col = bpy.data.objects.new('ThickThickThin - col', me_cube_007)
ob_thickthinthin___col = bpy.data.objects.new('ThickThinThin - col', me_cube_008)

# ---- transforms, parenting, visibility, modifiers, constraints
ob_corner___col.location = (0.0, 0.0, 0.1)
_m = ob_corner___col.modifiers.new('Smooth by Angle', 'NODES')
_m.node_group = ng_smooth_by_angle
_m.use_pin_to_last = True
_m.show_group_selector = False
ob_straight___col.location = (0.0, 0.0, 0.0)
ob_straight___col.lock_rotations_4d = False
ob_straight___col.empty_display_type = 'ARROWS'
ob_straight___col.lineart.crease_threshold = 0.0
ob_end___col.location = (0.0, 0.0, 0.0)
ob_end___col.rotation_euler = (0.0, -0.0, -1.571)
ob_thickthinthick___col.location = (0.0, 0.0, 0.0)
ob_thickthinthick___col.lock_rotations_4d = False
ob_thickthinthick___col.empty_display_type = 'ARROWS'
ob_thickthinthick___col.lineart.crease_threshold = 0.0
ob_straightthin___col.location = (0.0, 0.0, 0.0)
ob_straightthin___col.lock_rotations_4d = False
ob_straightthin___col.empty_display_type = 'ARROWS'
ob_straightthin___col.lineart.crease_threshold = 0.0
ob_cornerthin___col.location = (0.0, 0.0, 0.0)
ob_cornerthin___col.lock_rotations_4d = False
ob_cornerthin___col.empty_display_type = 'ARROWS'
ob_cornerthin___col.lineart.crease_threshold = 0.0
ob_thickthin___col.location = (0.0, 0.0, 0.0)
ob_thickthin___col.lock_rotations_4d = False
ob_thickthin___col.empty_display_type = 'ARROWS'
ob_thickthin___col.lineart.crease_threshold = 0.0
ob_thickthickthin___col.location = (0.0, 0.0, 0.0)
ob_thickthickthin___col.lock_rotations_4d = False
ob_thickthickthin___col.empty_display_type = 'ARROWS'
ob_thickthickthin___col.lineart.crease_threshold = 0.0
ob_thickthinthin___col.location = (0.0, 0.0, 0.0)
ob_thickthinthin___col.lock_rotations_4d = False
ob_thickthinthin___col.empty_display_type = 'ARROWS'
ob_thickthinthin___col.lineart.crease_threshold = 0.0

# ---- collection membership
col_collection.objects.link(ob_corner___col)
col_collection.objects.link(ob_straight___col)
col_collection.objects.link(ob_end___col)
col_collection.objects.link(ob_thickthinthick___col)
col_collection.objects.link(ob_straightthin___col)
col_collection.objects.link(ob_cornerthin___col)
col_collection.objects.link(ob_thickthin___col)
col_collection.objects.link(ob_thickthickthin___col)
col_collection.objects.link(ob_thickthinthin___col)

# ---- scene / render settings (as saved in the file)
scene.frame_start = 1; scene.frame_end = 250; scene.frame_set(32)
scene.render.engine = 'BLENDER_EEVEE_NEXT'
scene.cycles.sampling_pattern = 'TABULATED_SOBOL'
scene.eevee.ray_tracing_options.trace_max_roughness = 0.0
bpy.context.view_layer.update()

# ---- added for rendering (the .blend has no active camera and no usable light): camera, sun
cam_auto = bpy.data.cameras.new('AutoCamera')
cam_auto.lens = 50.0
cam_auto.sensor_width = 36.0
cam_auto.clip_end = 1000.0
ob_auto_camera = bpy.data.objects.new('AutoCamera', cam_auto)
scene.collection.objects.link(ob_auto_camera)
ob_auto_camera.location = (2.64297, -3.17157, 2.31438)
ob_auto_camera.rotation_euler = (1.09748, -7.21219e-08, 0.694738)
scene.camera = ob_auto_camera
light_auto_sun = bpy.data.lights.new('AutoSun', 'SUN')
light_auto_sun.energy = 3.0
light_auto_sun.angle = 0.0523599
ob_auto_sun = bpy.data.objects.new('AutoSun', light_auto_sun)
scene.collection.objects.link(ob_auto_sun)
ob_auto_sun.rotation_euler = (0.872665, 0.174533, 0.523599)
bpy.context.view_layer.update()

